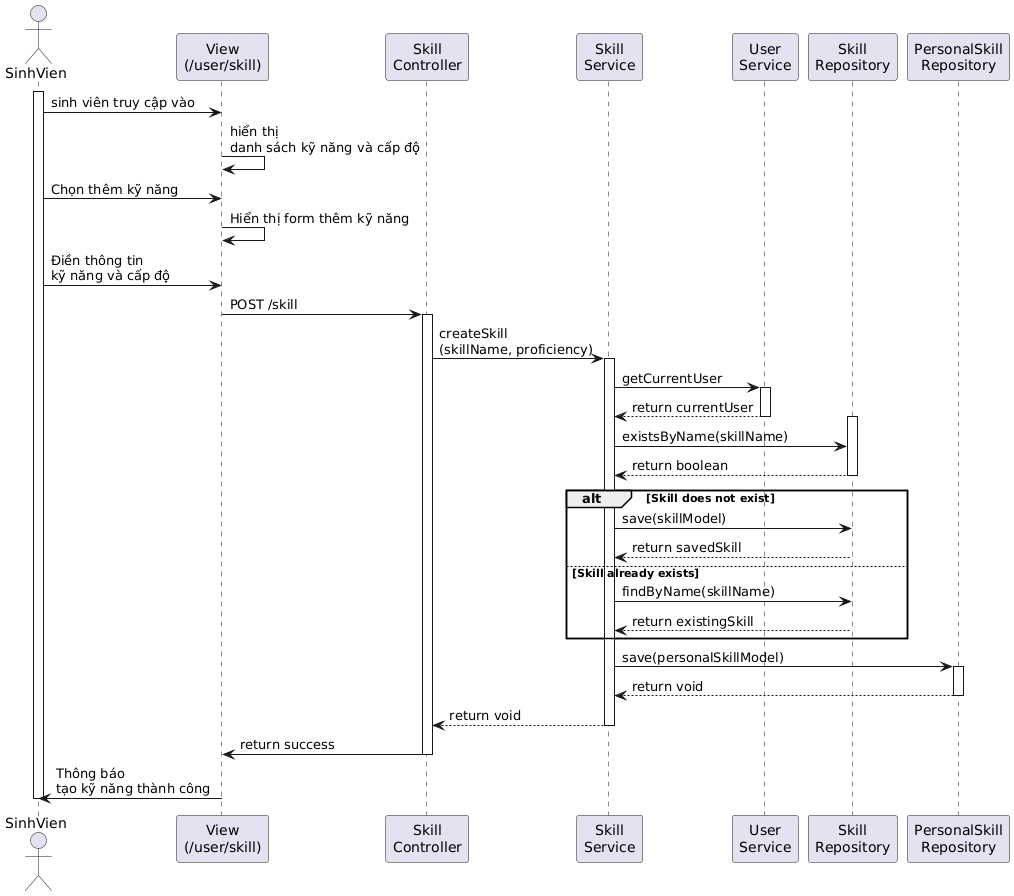

The diagram above was rendered by PlantUML. Its source (embedded in the PNG):
@startuml
actor SinhVien as SV

participant "View\n(/user/skill)" as View
participant "Skill\nController" as Controller
participant "Skill\nService" as SkillService
participant "User\nService" as UserService
participant "Skill\nRepository" as SkillRepository
participant "PersonalSkill\nRepository" as PKR

activate SV
SV -> View : sinh viên truy cập vào
View -> View : hiển thị\ndanh sách kỹ năng và cấp độ
SV -> View : Chọn thêm kỹ năng
View -> View : Hiển thị form thêm kỹ năng
SV -> View : Điền thông tin \nkỹ năng và cấp độ

View -> Controller : POST /skill
activate Controller

Controller -> SkillService : createSkill\n(skillName, proficiency)
activate SkillService

SkillService -> UserService : getCurrentUser
activate UserService
UserService --> SkillService : return currentUser
deactivate UserService

activate SkillRepository
SkillService -> SkillRepository : existsByName(skillName)
SkillRepository --> SkillService : return boolean
deactivate SkillRepository


alt Skill does not exist
    SkillService -> SkillRepository : save(skillModel)
    SkillRepository --> SkillService : return savedSkill

else Skill already exists
    SkillService -> SkillRepository : findByName(skillName)
    SkillRepository --> SkillService : return existingSkill
end

SkillService -> PKR : save(personalSkillModel)
activate PKR
PKR --> SkillService : return void
deactivate PKR

SkillService --> Controller : return void
deactivate SkillService

Controller -> View: return success
deactivate Controller

View -> SV : Thông báo\ntạo kỹ năng thành công

deactivate SV
@enduml